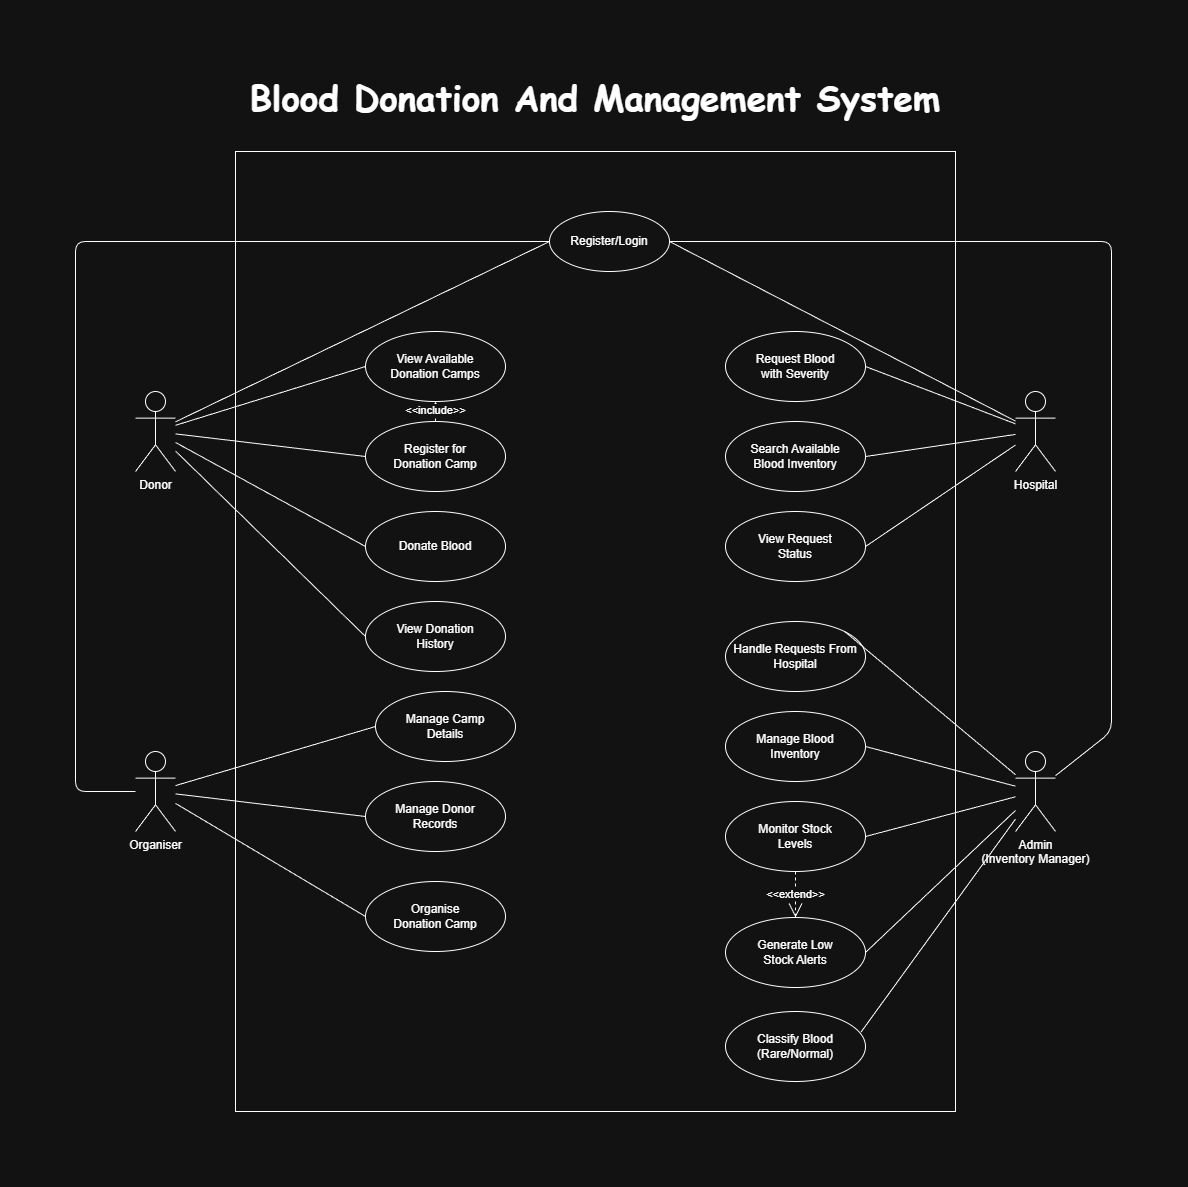

The diagram above was exported from draw.io. Its source (the exported page's mxGraphModel, read from the mxfile embedded in the PNG):
<mxGraphModel dx="2246" dy="385" grid="1" gridSize="10" guides="1" tooltips="1" connect="1" arrows="1" fold="1" page="1" pageScale="1" pageWidth="827" pageHeight="1169" math="0" shadow="0">
  <root>
    <mxCell id="0" />
    <mxCell id="1" parent="0" />
    <mxCell id="XsyeTZykKUDa2vh3VED4-1" parent="1" style="text;html=1;whiteSpace=wrap;strokeColor=none;fillColor=none;align=center;verticalAlign=middle;rounded=0;direction=west;labelPosition=center;verticalLabelPosition=middle;fontSize=25;" value="&lt;b&gt;&lt;font face=&quot;Comic Sans MS&quot; style=&quot;font-size: 35px;&quot;&gt;Blood Donation And Management System&lt;/font&gt;&lt;/b&gt;" vertex="1">
      <mxGeometry height="30" width="716" x="482" y="1230" as="geometry" />
    </mxCell>
    <mxCell id="XsyeTZykKUDa2vh3VED4-2" parent="1" style="rounded=0;whiteSpace=wrap;html=1;" value="" vertex="1">
      <mxGeometry height="960" width="720" x="480" y="1300" as="geometry" />
    </mxCell>
    <mxCell id="XsyeTZykKUDa2vh3VED4-3" parent="1" style="shape=umlActor;verticalLabelPosition=bottom;verticalAlign=top;html=1;outlineConnect=0;" value="Donor" vertex="1">
      <mxGeometry height="80" width="40" x="380" y="1540" as="geometry" />
    </mxCell>
    <mxCell id="XsyeTZykKUDa2vh3VED4-4" parent="1" style="shape=umlActor;verticalLabelPosition=bottom;verticalAlign=top;html=1;outlineConnect=0;" value="Organiser" vertex="1">
      <mxGeometry height="80" width="40" x="380" y="1900" as="geometry" />
    </mxCell>
    <mxCell id="XsyeTZykKUDa2vh3VED4-5" parent="1" style="shape=umlActor;verticalLabelPosition=bottom;verticalAlign=top;html=1;outlineConnect=0;" value="Hospital" vertex="1">
      <mxGeometry height="80" width="40" x="1260" y="1540" as="geometry" />
    </mxCell>
    <mxCell id="XsyeTZykKUDa2vh3VED4-6" parent="1" style="shape=umlActor;verticalLabelPosition=bottom;verticalAlign=top;html=1;outlineConnect=0;" value="Admin&#10;(Inventory Manager)" vertex="1">
      <mxGeometry height="80" width="40" x="1260" y="1900" as="geometry" />
    </mxCell>
    <mxCell id="XsyeTZykKUDa2vh3VED4-7" parent="1" style="ellipse;whiteSpace=wrap;html=1;" value="Register/Login" vertex="1">
      <mxGeometry height="60" width="120" x="794" y="1360" as="geometry" />
    </mxCell>
    <mxCell id="XsyeTZykKUDa2vh3VED4-8" parent="1" style="ellipse;whiteSpace=wrap;html=1;" value="View Available&#10;Donation Camps" vertex="1">
      <mxGeometry height="70" width="140" x="610" y="1480" as="geometry" />
    </mxCell>
    <mxCell id="XsyeTZykKUDa2vh3VED4-9" parent="1" style="ellipse;whiteSpace=wrap;html=1;" value="Register for&#10;Donation Camp" vertex="1">
      <mxGeometry height="70" width="140" x="610" y="1570" as="geometry" />
    </mxCell>
    <mxCell id="XsyeTZykKUDa2vh3VED4-10" parent="1" style="ellipse;whiteSpace=wrap;html=1;" value="Donate Blood" vertex="1">
      <mxGeometry height="70" width="140" x="610" y="1660" as="geometry" />
    </mxCell>
    <mxCell id="XsyeTZykKUDa2vh3VED4-11" parent="1" style="ellipse;whiteSpace=wrap;html=1;" value="View Donation&#10;History" vertex="1">
      <mxGeometry height="70" width="140" x="610" y="1750" as="geometry" />
    </mxCell>
    <mxCell id="XsyeTZykKUDa2vh3VED4-12" parent="1" style="ellipse;whiteSpace=wrap;html=1;" value="Organise&#10;Donation Camp" vertex="1">
      <mxGeometry height="70" width="140" x="610" y="2030" as="geometry" />
    </mxCell>
    <mxCell id="XsyeTZykKUDa2vh3VED4-13" parent="1" style="ellipse;whiteSpace=wrap;html=1;" value="Manage Camp&#10;Details" vertex="1">
      <mxGeometry height="70" width="140" x="620" y="1840" as="geometry" />
    </mxCell>
    <mxCell id="XsyeTZykKUDa2vh3VED4-14" parent="1" style="ellipse;whiteSpace=wrap;html=1;" value="Manage Donor&#10;Records" vertex="1">
      <mxGeometry height="70" width="140" x="610" y="1930" as="geometry" />
    </mxCell>
    <mxCell id="XsyeTZykKUDa2vh3VED4-15" parent="1" style="ellipse;whiteSpace=wrap;html=1;" value="Request Blood&#10;with Severity" vertex="1">
      <mxGeometry height="70" width="140" x="970" y="1480" as="geometry" />
    </mxCell>
    <mxCell id="XsyeTZykKUDa2vh3VED4-16" parent="1" style="ellipse;whiteSpace=wrap;html=1;" value="Search Available&#10;Blood Inventory" vertex="1">
      <mxGeometry height="70" width="140" x="970" y="1570" as="geometry" />
    </mxCell>
    <mxCell id="XsyeTZykKUDa2vh3VED4-17" parent="1" style="ellipse;whiteSpace=wrap;html=1;" value="View Request&#10;Status" vertex="1">
      <mxGeometry height="70" width="140" x="970" y="1660" as="geometry" />
    </mxCell>
    <mxCell id="XsyeTZykKUDa2vh3VED4-18" parent="1" style="ellipse;whiteSpace=wrap;html=1;" value="Manage Blood&#10;Inventory" vertex="1">
      <mxGeometry height="70" width="140" x="970" y="1860" as="geometry" />
    </mxCell>
    <mxCell id="XsyeTZykKUDa2vh3VED4-19" parent="1" style="ellipse;whiteSpace=wrap;html=1;" value="Monitor Stock&#10;Levels" vertex="1">
      <mxGeometry height="70" width="140" x="970" y="1950" as="geometry" />
    </mxCell>
    <mxCell id="XsyeTZykKUDa2vh3VED4-20" parent="1" style="ellipse;whiteSpace=wrap;html=1;" value="Generate Low&#10;Stock Alerts" vertex="1">
      <mxGeometry height="70" width="140" x="970" y="2066" as="geometry" />
    </mxCell>
    <mxCell id="XsyeTZykKUDa2vh3VED4-21" parent="1" style="ellipse;whiteSpace=wrap;html=1;" value="Classify Blood&#10;(Rare/Normal)" vertex="1">
      <mxGeometry height="70" width="140" x="970" y="2160" as="geometry" />
    </mxCell>
    <mxCell id="XsyeTZykKUDa2vh3VED4-22" edge="1" parent="1" source="XsyeTZykKUDa2vh3VED4-3" style="endArrow=none;html=1;entryX=0;entryY=0.5;entryDx=0;entryDy=0;" target="XsyeTZykKUDa2vh3VED4-7" value="">
      <mxGeometry height="50" relative="1" width="50" as="geometry">
        <mxPoint x="670" y="1700" as="sourcePoint" />
        <mxPoint x="720" y="1650" as="targetPoint" />
      </mxGeometry>
    </mxCell>
    <mxCell id="XsyeTZykKUDa2vh3VED4-23" edge="1" parent="1" source="XsyeTZykKUDa2vh3VED4-3" style="endArrow=none;html=1;entryX=0;entryY=0.5;entryDx=0;entryDy=0;" target="XsyeTZykKUDa2vh3VED4-8" value="">
      <mxGeometry height="50" relative="1" width="50" as="geometry">
        <mxPoint x="670" y="1700" as="sourcePoint" />
        <mxPoint x="720" y="1650" as="targetPoint" />
      </mxGeometry>
    </mxCell>
    <mxCell id="XsyeTZykKUDa2vh3VED4-24" edge="1" parent="1" source="XsyeTZykKUDa2vh3VED4-3" style="endArrow=none;html=1;entryX=0;entryY=0.5;entryDx=0;entryDy=0;" target="XsyeTZykKUDa2vh3VED4-9" value="">
      <mxGeometry height="50" relative="1" width="50" as="geometry">
        <mxPoint x="670" y="1700" as="sourcePoint" />
        <mxPoint x="720" y="1650" as="targetPoint" />
      </mxGeometry>
    </mxCell>
    <mxCell id="XsyeTZykKUDa2vh3VED4-25" edge="1" parent="1" source="XsyeTZykKUDa2vh3VED4-3" style="endArrow=none;html=1;entryX=0;entryY=0.5;entryDx=0;entryDy=0;" target="XsyeTZykKUDa2vh3VED4-10" value="">
      <mxGeometry height="50" relative="1" width="50" as="geometry">
        <mxPoint x="670" y="1700" as="sourcePoint" />
        <mxPoint x="720" y="1650" as="targetPoint" />
      </mxGeometry>
    </mxCell>
    <mxCell id="XsyeTZykKUDa2vh3VED4-26" edge="1" parent="1" source="XsyeTZykKUDa2vh3VED4-3" style="endArrow=none;html=1;entryX=0;entryY=0.5;entryDx=0;entryDy=0;" target="XsyeTZykKUDa2vh3VED4-11" value="">
      <mxGeometry height="50" relative="1" width="50" as="geometry">
        <mxPoint x="670" y="1700" as="sourcePoint" />
        <mxPoint x="720" y="1650" as="targetPoint" />
      </mxGeometry>
    </mxCell>
    <mxCell id="XsyeTZykKUDa2vh3VED4-27" edge="1" parent="1" source="XsyeTZykKUDa2vh3VED4-4" style="endArrow=none;html=1;" target="XsyeTZykKUDa2vh3VED4-7" value="">
      <mxGeometry height="50" relative="1" width="50" as="geometry">
        <Array as="points">
          <mxPoint x="320" y="1940" />
          <mxPoint x="320" y="1660" />
          <mxPoint x="320" y="1390" />
        </Array>
        <mxPoint x="330" y="1936.666666666667" as="sourcePoint" />
        <mxPoint x="744" y="1390" as="targetPoint" />
      </mxGeometry>
    </mxCell>
    <mxCell id="XsyeTZykKUDa2vh3VED4-28" edge="1" parent="1" source="XsyeTZykKUDa2vh3VED4-4" style="endArrow=none;html=1;entryX=0;entryY=0.5;entryDx=0;entryDy=0;" target="XsyeTZykKUDa2vh3VED4-12" value="">
      <mxGeometry height="50" relative="1" width="50" as="geometry">
        <mxPoint x="670" y="1700" as="sourcePoint" />
        <mxPoint x="720" y="1650" as="targetPoint" />
      </mxGeometry>
    </mxCell>
    <mxCell id="XsyeTZykKUDa2vh3VED4-29" edge="1" parent="1" source="XsyeTZykKUDa2vh3VED4-4" style="endArrow=none;html=1;entryX=0;entryY=0.5;entryDx=0;entryDy=0;" target="XsyeTZykKUDa2vh3VED4-13" value="">
      <mxGeometry height="50" relative="1" width="50" as="geometry">
        <mxPoint x="670" y="1700" as="sourcePoint" />
        <mxPoint x="720" y="1650" as="targetPoint" />
      </mxGeometry>
    </mxCell>
    <mxCell id="XsyeTZykKUDa2vh3VED4-30" edge="1" parent="1" source="XsyeTZykKUDa2vh3VED4-4" style="endArrow=none;html=1;entryX=0;entryY=0.5;entryDx=0;entryDy=0;" target="XsyeTZykKUDa2vh3VED4-14" value="">
      <mxGeometry height="50" relative="1" width="50" as="geometry">
        <mxPoint x="670" y="1700" as="sourcePoint" />
        <mxPoint x="720" y="1650" as="targetPoint" />
      </mxGeometry>
    </mxCell>
    <mxCell id="XsyeTZykKUDa2vh3VED4-31" edge="1" parent="1" source="XsyeTZykKUDa2vh3VED4-5" style="endArrow=none;html=1;entryX=1;entryY=0.5;entryDx=0;entryDy=0;" target="XsyeTZykKUDa2vh3VED4-7" value="">
      <mxGeometry height="50" relative="1" width="50" as="geometry">
        <mxPoint x="670" y="1700" as="sourcePoint" />
        <mxPoint x="720" y="1650" as="targetPoint" />
      </mxGeometry>
    </mxCell>
    <mxCell id="XsyeTZykKUDa2vh3VED4-32" edge="1" parent="1" source="XsyeTZykKUDa2vh3VED4-5" style="endArrow=none;html=1;entryX=1;entryY=0.5;entryDx=0;entryDy=0;" target="XsyeTZykKUDa2vh3VED4-15" value="">
      <mxGeometry height="50" relative="1" width="50" as="geometry">
        <mxPoint x="670" y="1700" as="sourcePoint" />
        <mxPoint x="720" y="1650" as="targetPoint" />
      </mxGeometry>
    </mxCell>
    <mxCell id="XsyeTZykKUDa2vh3VED4-33" edge="1" parent="1" source="XsyeTZykKUDa2vh3VED4-5" style="endArrow=none;html=1;entryX=1;entryY=0.5;entryDx=0;entryDy=0;" target="XsyeTZykKUDa2vh3VED4-16" value="">
      <mxGeometry height="50" relative="1" width="50" as="geometry">
        <mxPoint x="670" y="1700" as="sourcePoint" />
        <mxPoint x="720" y="1650" as="targetPoint" />
      </mxGeometry>
    </mxCell>
    <mxCell id="XsyeTZykKUDa2vh3VED4-34" edge="1" parent="1" source="XsyeTZykKUDa2vh3VED4-5" style="endArrow=none;html=1;entryX=1;entryY=0.5;entryDx=0;entryDy=0;" target="XsyeTZykKUDa2vh3VED4-17" value="">
      <mxGeometry height="50" relative="1" width="50" as="geometry">
        <mxPoint x="670" y="1700" as="sourcePoint" />
        <mxPoint x="720" y="1650" as="targetPoint" />
      </mxGeometry>
    </mxCell>
    <mxCell id="XsyeTZykKUDa2vh3VED4-35" edge="1" parent="1" source="XsyeTZykKUDa2vh3VED4-6" style="endArrow=none;html=1;" target="XsyeTZykKUDa2vh3VED4-7" value="">
      <mxGeometry height="50" relative="1" width="50" as="geometry">
        <Array as="points">
          <mxPoint x="1356" y="1880" />
          <mxPoint x="1356" y="1390" />
        </Array>
        <mxPoint x="1326" y="1860" as="sourcePoint" />
        <mxPoint x="940" y="1386" as="targetPoint" />
      </mxGeometry>
    </mxCell>
    <mxCell id="XsyeTZykKUDa2vh3VED4-36" edge="1" parent="1" source="XsyeTZykKUDa2vh3VED4-6" style="endArrow=none;html=1;entryX=1;entryY=0.5;entryDx=0;entryDy=0;" target="XsyeTZykKUDa2vh3VED4-18" value="">
      <mxGeometry height="50" relative="1" width="50" as="geometry">
        <mxPoint x="670" y="1700" as="sourcePoint" />
        <mxPoint x="720" y="1650" as="targetPoint" />
      </mxGeometry>
    </mxCell>
    <mxCell id="XsyeTZykKUDa2vh3VED4-37" edge="1" parent="1" source="XsyeTZykKUDa2vh3VED4-6" style="endArrow=none;html=1;entryX=1;entryY=0.5;entryDx=0;entryDy=0;" target="XsyeTZykKUDa2vh3VED4-19" value="">
      <mxGeometry height="50" relative="1" width="50" as="geometry">
        <mxPoint x="670" y="1700" as="sourcePoint" />
        <mxPoint x="720" y="1650" as="targetPoint" />
      </mxGeometry>
    </mxCell>
    <mxCell id="XsyeTZykKUDa2vh3VED4-38" edge="1" parent="1" source="XsyeTZykKUDa2vh3VED4-6" style="endArrow=none;html=1;entryX=1;entryY=0.5;entryDx=0;entryDy=0;" target="XsyeTZykKUDa2vh3VED4-20" value="">
      <mxGeometry height="50" relative="1" width="50" as="geometry">
        <mxPoint x="670" y="1700" as="sourcePoint" />
        <mxPoint x="720" y="1650" as="targetPoint" />
      </mxGeometry>
    </mxCell>
    <mxCell id="XsyeTZykKUDa2vh3VED4-39" edge="1" parent="1" source="XsyeTZykKUDa2vh3VED4-6" style="endArrow=none;html=1;entryX=0.968;entryY=0.294;entryDx=0;entryDy=0;entryPerimeter=0;" target="XsyeTZykKUDa2vh3VED4-21" value="">
      <mxGeometry height="50" relative="1" width="50" as="geometry">
        <mxPoint x="670" y="1700" as="sourcePoint" />
        <mxPoint x="720" y="1650" as="targetPoint" />
      </mxGeometry>
    </mxCell>
    <mxCell id="XsyeTZykKUDa2vh3VED4-41" edge="1" parent="1" source="XsyeTZykKUDa2vh3VED4-19" style="endArrow=open;endSize=12;dashed=1;html=1;exitX=0.5;exitY=1;exitDx=0;exitDy=0;" target="XsyeTZykKUDa2vh3VED4-20" value="&amp;lt;&amp;lt;extend&amp;gt;&amp;gt;">
      <mxGeometry relative="1" width="160" as="geometry">
        <mxPoint x="675" y="1825" as="sourcePoint" />
        <mxPoint x="835" y="1825" as="targetPoint" />
      </mxGeometry>
    </mxCell>
    <mxCell id="XsyeTZykKUDa2vh3VED4-42" edge="1" parent="1" source="XsyeTZykKUDa2vh3VED4-9" style="endArrow=open;endSize=12;dashed=1;html=1;exitX=0.5;exitY=0;exitDx=0;exitDy=0;entryX=0.5;entryY=1;entryDx=0;entryDy=0;" target="XsyeTZykKUDa2vh3VED4-8" value="&amp;lt;&amp;lt;include&amp;gt;&amp;gt;">
      <mxGeometry relative="1" width="160" as="geometry">
        <mxPoint x="670" y="1700" as="sourcePoint" />
        <mxPoint x="830" y="1700" as="targetPoint" />
      </mxGeometry>
    </mxCell>
    <mxCell id="XsyeTZykKUDa2vh3VED4-43" parent="1" style="ellipse;whiteSpace=wrap;html=1;" value="Handle Requests From Hospital" vertex="1">
      <mxGeometry height="70" width="140" x="970" y="1770" as="geometry" />
    </mxCell>
    <mxCell id="XsyeTZykKUDa2vh3VED4-44" edge="1" parent="1" source="XsyeTZykKUDa2vh3VED4-6" style="endArrow=none;html=1;entryX=1;entryY=0;entryDx=0;entryDy=0;" target="XsyeTZykKUDa2vh3VED4-43" value="">
      <mxGeometry height="50" relative="1" width="50" as="geometry">
        <mxPoint x="1250" y="1870" as="sourcePoint" />
        <mxPoint x="1096" y="2048" as="targetPoint" />
      </mxGeometry>
    </mxCell>
  </root>
</mxGraphModel>